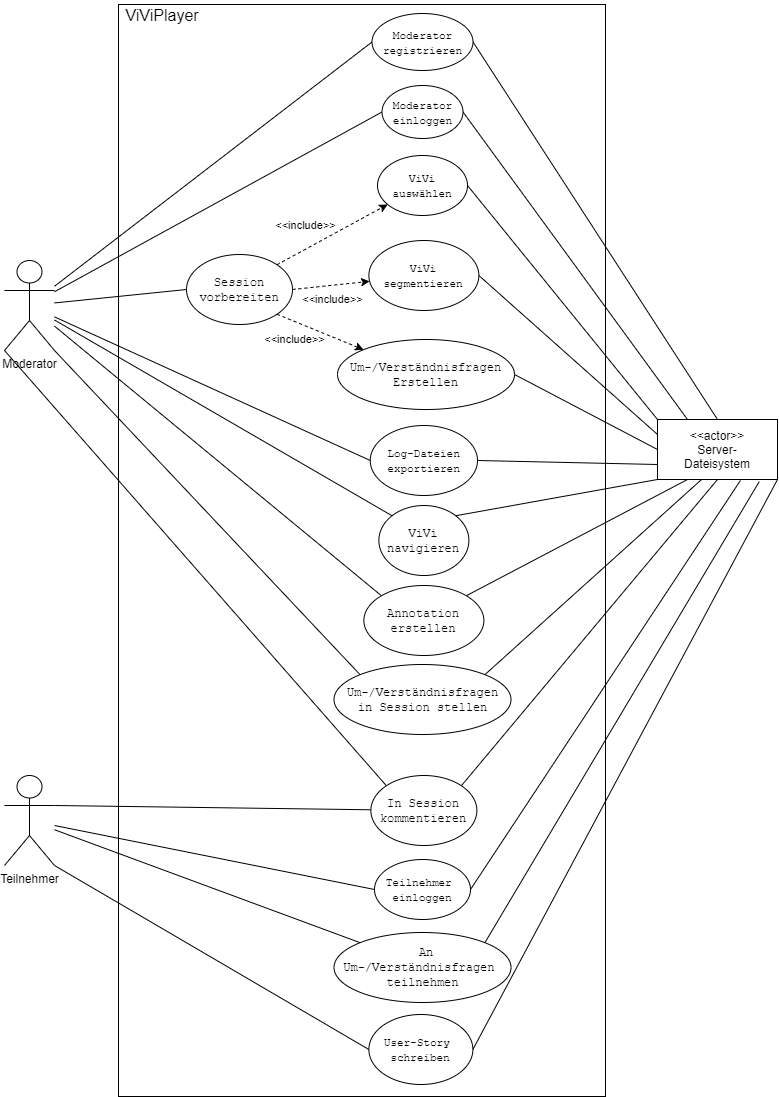

The diagram above was exported from draw.io. Its source (the exported page's mxGraphModel, read from the mxfile embedded in the PNG):
<mxGraphModel dx="1102" dy="865" grid="0" gridSize="10" guides="1" tooltips="1" connect="1" arrows="1" fold="1" page="1" pageScale="1" pageWidth="827" pageHeight="1169" math="0" shadow="0">
  <root>
    <mxCell id="0" />
    <mxCell id="1" parent="0" />
    <mxCell id="XtRd5Idr4dvImCVeJ7da-2" value="" style="rounded=0;whiteSpace=wrap;html=1;" parent="1" vertex="1">
      <mxGeometry x="150" y="38" width="487" height="1092" as="geometry" />
    </mxCell>
    <mxCell id="v1OZyaJ4vuIaRQT5jSVz-15" style="rounded=0;orthogonalLoop=1;jettySize=auto;html=1;entryX=0;entryY=0.5;entryDx=0;entryDy=0;endArrow=none;endFill=0;" parent="1" source="XtRd5Idr4dvImCVeJ7da-3" target="v1OZyaJ4vuIaRQT5jSVz-5" edge="1">
      <mxGeometry relative="1" as="geometry" />
    </mxCell>
    <mxCell id="v1OZyaJ4vuIaRQT5jSVz-21" style="edgeStyle=none;rounded=0;orthogonalLoop=1;jettySize=auto;html=1;entryX=0;entryY=0.5;entryDx=0;entryDy=0;endArrow=none;endFill=0;" parent="1" source="XtRd5Idr4dvImCVeJ7da-3" target="XtRd5Idr4dvImCVeJ7da-40" edge="1">
      <mxGeometry relative="1" as="geometry" />
    </mxCell>
    <mxCell id="v1OZyaJ4vuIaRQT5jSVz-22" style="edgeStyle=none;rounded=0;orthogonalLoop=1;jettySize=auto;html=1;entryX=0;entryY=0.5;entryDx=0;entryDy=0;endArrow=none;endFill=0;" parent="1" source="XtRd5Idr4dvImCVeJ7da-3" target="XtRd5Idr4dvImCVeJ7da-43" edge="1">
      <mxGeometry relative="1" as="geometry">
        <mxPoint x="109" y="214" as="sourcePoint" />
      </mxGeometry>
    </mxCell>
    <mxCell id="v1OZyaJ4vuIaRQT5jSVz-23" style="edgeStyle=none;rounded=0;orthogonalLoop=1;jettySize=auto;html=1;entryX=0;entryY=0;entryDx=0;entryDy=0;endArrow=none;endFill=0;exitX=1;exitY=1;exitDx=0;exitDy=0;exitPerimeter=0;" parent="1" source="XtRd5Idr4dvImCVeJ7da-3" target="v1OZyaJ4vuIaRQT5jSVz-7" edge="1">
      <mxGeometry relative="1" as="geometry">
        <mxPoint x="33" y="582" as="sourcePoint" />
      </mxGeometry>
    </mxCell>
    <mxCell id="v1OZyaJ4vuIaRQT5jSVz-26" style="edgeStyle=none;rounded=0;orthogonalLoop=1;jettySize=auto;html=1;entryX=0;entryY=0;entryDx=0;entryDy=0;labelBackgroundColor=none;endArrow=none;endFill=0;" parent="1" source="XtRd5Idr4dvImCVeJ7da-3" target="XtRd5Idr4dvImCVeJ7da-14" edge="1">
      <mxGeometry relative="1" as="geometry" />
    </mxCell>
    <mxCell id="v1OZyaJ4vuIaRQT5jSVz-29" style="edgeStyle=none;rounded=0;orthogonalLoop=1;jettySize=auto;html=1;entryX=0;entryY=0;entryDx=0;entryDy=0;labelBackgroundColor=none;endArrow=none;endFill=0;exitX=0;exitY=1;exitDx=0;exitDy=0;exitPerimeter=0;" parent="1" source="XtRd5Idr4dvImCVeJ7da-3" target="XtRd5Idr4dvImCVeJ7da-33" edge="1">
      <mxGeometry relative="1" as="geometry">
        <mxPoint x="79" y="271" as="sourcePoint" />
      </mxGeometry>
    </mxCell>
    <mxCell id="v1OZyaJ4vuIaRQT5jSVz-31" style="edgeStyle=none;rounded=0;orthogonalLoop=1;jettySize=auto;html=1;entryX=0;entryY=0;entryDx=0;entryDy=0;labelBackgroundColor=none;endArrow=none;endFill=0;" parent="1" source="XtRd5Idr4dvImCVeJ7da-3" target="v1OZyaJ4vuIaRQT5jSVz-10" edge="1">
      <mxGeometry relative="1" as="geometry">
        <mxPoint x="-50" y="377" as="sourcePoint" />
      </mxGeometry>
    </mxCell>
    <mxCell id="XtRd5Idr4dvImCVeJ7da-3" value="Moderator" style="shape=umlActor;verticalLabelPosition=bottom;verticalAlign=top;html=1;outlineConnect=0;" parent="1" vertex="1">
      <mxGeometry x="36" y="294" width="50" height="90" as="geometry" />
    </mxCell>
    <mxCell id="4tob4sTebgWJoSx2U-XJ-4" style="edgeStyle=none;rounded=0;orthogonalLoop=1;jettySize=auto;html=1;exitX=1;exitY=0.5;exitDx=0;exitDy=0;entryX=0;entryY=0;entryDx=0;entryDy=0;endArrow=none;endFill=0;" parent="1" source="XtRd5Idr4dvImCVeJ7da-8" target="XtRd5Idr4dvImCVeJ7da-17" edge="1">
      <mxGeometry relative="1" as="geometry" />
    </mxCell>
    <mxCell id="XtRd5Idr4dvImCVeJ7da-8" value="&lt;code&gt;&lt;font style=&quot;font-size: 11px&quot;&gt;ViVi auswählen&lt;/font&gt;&lt;/code&gt;" style="ellipse;whiteSpace=wrap;html=1;" parent="1" vertex="1">
      <mxGeometry x="409.01" y="189" width="90" height="60" as="geometry" />
    </mxCell>
    <mxCell id="4tob4sTebgWJoSx2U-XJ-10" style="edgeStyle=none;rounded=0;orthogonalLoop=1;jettySize=auto;html=1;exitX=1;exitY=0.5;exitDx=0;exitDy=0;entryX=0;entryY=0.25;entryDx=0;entryDy=0;endArrow=none;endFill=0;" parent="1" source="XtRd5Idr4dvImCVeJ7da-10" target="XtRd5Idr4dvImCVeJ7da-17" edge="1">
      <mxGeometry relative="1" as="geometry" />
    </mxCell>
    <mxCell id="XtRd5Idr4dvImCVeJ7da-10" value="&lt;code style=&quot;font-size: 11px&quot;&gt;ViVi segmentieren&lt;/code&gt;" style="ellipse;whiteSpace=wrap;html=1;" parent="1" vertex="1">
      <mxGeometry x="400.38" y="274" width="110" height="70" as="geometry" />
    </mxCell>
    <mxCell id="XtRd5Idr4dvImCVeJ7da-11" value="&lt;font style=&quot;font-size: 16px&quot;&gt;ViViPlayer&lt;/font&gt;" style="text;html=1;strokeColor=none;fillColor=none;align=center;verticalAlign=middle;whiteSpace=wrap;rounded=0;fontSize=11;" parent="1" vertex="1">
      <mxGeometry x="150" y="34" width="88" height="30" as="geometry" />
    </mxCell>
    <mxCell id="4tob4sTebgWJoSx2U-XJ-1" style="rounded=0;orthogonalLoop=1;jettySize=auto;html=1;exitX=1;exitY=0;exitDx=0;exitDy=0;entryX=0;entryY=1;entryDx=0;entryDy=0;endArrow=none;endFill=0;" parent="1" source="XtRd5Idr4dvImCVeJ7da-14" target="XtRd5Idr4dvImCVeJ7da-17" edge="1">
      <mxGeometry relative="1" as="geometry" />
    </mxCell>
    <mxCell id="XtRd5Idr4dvImCVeJ7da-14" value="&lt;code&gt;ViVi navigieren&lt;/code&gt;" style="ellipse;whiteSpace=wrap;html=1;" parent="1" vertex="1">
      <mxGeometry x="410.38" y="539" width="90" height="70" as="geometry" />
    </mxCell>
    <mxCell id="4tob4sTebgWJoSx2U-XJ-11" style="edgeStyle=none;rounded=0;orthogonalLoop=1;jettySize=auto;html=1;exitX=1;exitY=0.5;exitDx=0;exitDy=0;entryX=0;entryY=0.5;entryDx=0;entryDy=0;endArrow=none;endFill=0;" parent="1" source="XtRd5Idr4dvImCVeJ7da-15" target="XtRd5Idr4dvImCVeJ7da-17" edge="1">
      <mxGeometry relative="1" as="geometry" />
    </mxCell>
    <mxCell id="XtRd5Idr4dvImCVeJ7da-15" value="&lt;code&gt;&amp;nbsp;Um-/Verständnisfragen &lt;br&gt;Erstellen&lt;/code&gt;" style="ellipse;whiteSpace=wrap;html=1;" parent="1" vertex="1">
      <mxGeometry x="369" y="373" width="177" height="70" as="geometry" />
    </mxCell>
    <mxCell id="v1OZyaJ4vuIaRQT5jSVz-36" style="edgeStyle=none;rounded=0;orthogonalLoop=1;jettySize=auto;html=1;exitX=0;exitY=0.5;exitDx=0;exitDy=0;labelBackgroundColor=none;endArrow=none;endFill=0;entryX=1;entryY=1;entryDx=0;entryDy=0;entryPerimeter=0;" parent="1" source="XtRd5Idr4dvImCVeJ7da-16" target="XtRd5Idr4dvImCVeJ7da-18" edge="1">
      <mxGeometry relative="1" as="geometry">
        <mxPoint x="49" y="1210" as="targetPoint" />
      </mxGeometry>
    </mxCell>
    <mxCell id="4tob4sTebgWJoSx2U-XJ-9" style="edgeStyle=none;rounded=0;orthogonalLoop=1;jettySize=auto;html=1;exitX=1;exitY=0.5;exitDx=0;exitDy=0;endArrow=none;endFill=0;entryX=1;entryY=1;entryDx=0;entryDy=0;" parent="1" source="XtRd5Idr4dvImCVeJ7da-16" target="XtRd5Idr4dvImCVeJ7da-17" edge="1">
      <mxGeometry relative="1" as="geometry">
        <mxPoint x="816" y="560" as="targetPoint" />
      </mxGeometry>
    </mxCell>
    <mxCell id="XtRd5Idr4dvImCVeJ7da-16" value="&lt;code&gt;&lt;font style=&quot;font-size: 11px&quot;&gt;User-Story &lt;br&gt;schreiben&lt;/font&gt;&lt;/code&gt;" style="ellipse;whiteSpace=wrap;html=1;" parent="1" vertex="1">
      <mxGeometry x="400.38" y="1048" width="104" height="70" as="geometry" />
    </mxCell>
    <mxCell id="XtRd5Idr4dvImCVeJ7da-17" value="&lt;font style=&quot;font-size: 12px&quot;&gt;&amp;lt;&amp;lt;actor&amp;gt;&amp;gt;&lt;br&gt;Server-&lt;br&gt;Dateisystem&lt;br&gt;&lt;/font&gt;" style="rounded=0;whiteSpace=wrap;html=1;fontSize=10;" parent="1" vertex="1">
      <mxGeometry x="689" y="453" width="120" height="60" as="geometry" />
    </mxCell>
    <mxCell id="v1OZyaJ4vuIaRQT5jSVz-33" style="edgeStyle=none;rounded=0;orthogonalLoop=1;jettySize=auto;html=1;exitX=1;exitY=0.3333333333333333;exitDx=0;exitDy=0;exitPerimeter=0;labelBackgroundColor=none;endArrow=none;endFill=0;" parent="1" source="XtRd5Idr4dvImCVeJ7da-18" target="XtRd5Idr4dvImCVeJ7da-33" edge="1">
      <mxGeometry relative="1" as="geometry" />
    </mxCell>
    <mxCell id="v1OZyaJ4vuIaRQT5jSVz-34" style="edgeStyle=none;rounded=0;orthogonalLoop=1;jettySize=auto;html=1;entryX=0;entryY=0;entryDx=0;entryDy=0;labelBackgroundColor=none;endArrow=none;endFill=0;" parent="1" source="XtRd5Idr4dvImCVeJ7da-18" target="v1OZyaJ4vuIaRQT5jSVz-9" edge="1">
      <mxGeometry relative="1" as="geometry" />
    </mxCell>
    <mxCell id="XtRd5Idr4dvImCVeJ7da-18" value="Teilnehmer" style="shape=umlActor;verticalLabelPosition=bottom;verticalAlign=top;html=1;outlineConnect=0;" parent="1" vertex="1">
      <mxGeometry x="36" y="809" width="50" height="90" as="geometry" />
    </mxCell>
    <mxCell id="4tob4sTebgWJoSx2U-XJ-13" style="edgeStyle=none;rounded=0;orthogonalLoop=1;jettySize=auto;html=1;exitX=1;exitY=0;exitDx=0;exitDy=0;entryX=0.5;entryY=1;entryDx=0;entryDy=0;endArrow=none;endFill=0;" parent="1" source="XtRd5Idr4dvImCVeJ7da-33" target="XtRd5Idr4dvImCVeJ7da-17" edge="1">
      <mxGeometry relative="1" as="geometry" />
    </mxCell>
    <mxCell id="XtRd5Idr4dvImCVeJ7da-33" value="&lt;code&gt;In Session&lt;br&gt;kommentieren&lt;/code&gt;" style="ellipse;whiteSpace=wrap;html=1;" parent="1" vertex="1">
      <mxGeometry x="402.38" y="809" width="106" height="70" as="geometry" />
    </mxCell>
    <mxCell id="v1OZyaJ4vuIaRQT5jSVz-40" style="edgeStyle=none;rounded=0;orthogonalLoop=1;jettySize=auto;html=1;exitX=1;exitY=0.5;exitDx=0;exitDy=0;entryX=0.25;entryY=0;entryDx=0;entryDy=0;labelBackgroundColor=none;endArrow=none;endFill=0;" parent="1" source="XtRd5Idr4dvImCVeJ7da-40" target="XtRd5Idr4dvImCVeJ7da-17" edge="1">
      <mxGeometry relative="1" as="geometry" />
    </mxCell>
    <mxCell id="XtRd5Idr4dvImCVeJ7da-40" value="&lt;code&gt;&lt;font style=&quot;font-size: 11px&quot;&gt;Moderator einloggen&lt;/font&gt;&lt;/code&gt;" style="ellipse;whiteSpace=wrap;html=1;" parent="1" vertex="1">
      <mxGeometry x="413.51" y="119" width="81" height="53" as="geometry" />
    </mxCell>
    <mxCell id="v1OZyaJ4vuIaRQT5jSVz-39" style="edgeStyle=none;rounded=0;orthogonalLoop=1;jettySize=auto;html=1;exitX=1;exitY=0.5;exitDx=0;exitDy=0;entryX=0.5;entryY=0;entryDx=0;entryDy=0;labelBackgroundColor=none;endArrow=none;endFill=0;" parent="1" source="XtRd5Idr4dvImCVeJ7da-43" target="XtRd5Idr4dvImCVeJ7da-17" edge="1">
      <mxGeometry relative="1" as="geometry" />
    </mxCell>
    <mxCell id="XtRd5Idr4dvImCVeJ7da-43" value="&lt;code&gt;&lt;font style=&quot;font-size: 11px&quot;&gt;Moderator&lt;br&gt;registrieren&lt;/font&gt;&lt;/code&gt;" style="ellipse;whiteSpace=wrap;html=1;" parent="1" vertex="1">
      <mxGeometry x="403.5" y="47" width="101" height="57" as="geometry" />
    </mxCell>
    <mxCell id="v1OZyaJ4vuIaRQT5jSVz-37" style="edgeStyle=none;rounded=0;orthogonalLoop=1;jettySize=auto;html=1;exitX=0;exitY=0.5;exitDx=0;exitDy=0;labelBackgroundColor=none;endArrow=none;endFill=0;" parent="1" source="v1OZyaJ4vuIaRQT5jSVz-4" target="XtRd5Idr4dvImCVeJ7da-18" edge="1">
      <mxGeometry relative="1" as="geometry" />
    </mxCell>
    <mxCell id="v1OZyaJ4vuIaRQT5jSVz-41" style="edgeStyle=none;rounded=0;orthogonalLoop=1;jettySize=auto;html=1;exitX=1;exitY=0.5;exitDx=0;exitDy=0;entryX=0.691;entryY=1.016;entryDx=0;entryDy=0;labelBackgroundColor=none;endArrow=none;endFill=0;entryPerimeter=0;" parent="1" source="v1OZyaJ4vuIaRQT5jSVz-4" target="XtRd5Idr4dvImCVeJ7da-17" edge="1">
      <mxGeometry relative="1" as="geometry" />
    </mxCell>
    <mxCell id="v1OZyaJ4vuIaRQT5jSVz-4" value="&lt;code&gt;&lt;font style=&quot;font-size: 11px&quot;&gt;Teilnehmer &lt;br&gt;einloggen&lt;/font&gt;&lt;/code&gt;" style="ellipse;whiteSpace=wrap;html=1;" parent="1" vertex="1">
      <mxGeometry x="406" y="893" width="96" height="60" as="geometry" />
    </mxCell>
    <mxCell id="v1OZyaJ4vuIaRQT5jSVz-17" style="edgeStyle=none;rounded=0;orthogonalLoop=1;jettySize=auto;html=1;exitX=1;exitY=0;exitDx=0;exitDy=0;dashed=1;" parent="1" source="v1OZyaJ4vuIaRQT5jSVz-5" target="XtRd5Idr4dvImCVeJ7da-8" edge="1">
      <mxGeometry relative="1" as="geometry" />
    </mxCell>
    <mxCell id="v1OZyaJ4vuIaRQT5jSVz-25" value="&amp;lt;&amp;lt;include&amp;gt;&amp;gt;" style="edgeLabel;html=1;align=center;verticalAlign=middle;resizable=0;points=[];labelBackgroundColor=none;" parent="v1OZyaJ4vuIaRQT5jSVz-17" vertex="1" connectable="0">
      <mxGeometry x="0.2628" y="-4" relative="1" as="geometry">
        <mxPoint x="-44" y="-5" as="offset" />
      </mxGeometry>
    </mxCell>
    <mxCell id="v1OZyaJ4vuIaRQT5jSVz-18" value="&#10;&#10;&lt;span style=&quot;color: rgb(0, 0, 0); font-family: helvetica; font-size: 11px; font-style: normal; font-weight: 400; letter-spacing: normal; text-align: center; text-indent: 0px; text-transform: none; word-spacing: 0px; display: inline; float: none;&quot;&gt;&amp;lt;&amp;lt;include&amp;gt;&amp;gt;&lt;/span&gt;&#10;&#10;" style="edgeStyle=none;rounded=0;orthogonalLoop=1;jettySize=auto;html=1;exitX=1;exitY=0.5;exitDx=0;exitDy=0;dashed=1;labelPosition=center;verticalLabelPosition=middle;align=center;verticalAlign=middle;labelBackgroundColor=none;" parent="1" source="v1OZyaJ4vuIaRQT5jSVz-5" target="XtRd5Idr4dvImCVeJ7da-10" edge="1">
      <mxGeometry y="-14" relative="1" as="geometry">
        <mxPoint as="offset" />
      </mxGeometry>
    </mxCell>
    <mxCell id="v1OZyaJ4vuIaRQT5jSVz-19" value="&#10;&#10;&lt;span style=&quot;color: rgb(0, 0, 0); font-family: helvetica; font-size: 11px; font-style: normal; font-weight: 400; letter-spacing: normal; text-align: center; text-indent: 0px; text-transform: none; word-spacing: 0px; display: inline; float: none;&quot;&gt;&amp;lt;&amp;lt;include&amp;gt;&amp;gt;&lt;/span&gt;&#10;&#10;" style="edgeStyle=none;rounded=0;orthogonalLoop=1;jettySize=auto;html=1;exitX=1;exitY=1;exitDx=0;exitDy=0;entryX=0;entryY=0;entryDx=0;entryDy=0;dashed=1;labelBackgroundColor=none;" parent="1" source="v1OZyaJ4vuIaRQT5jSVz-5" target="XtRd5Idr4dvImCVeJ7da-15" edge="1">
      <mxGeometry x="-0.4456" y="-17" relative="1" as="geometry">
        <mxPoint as="offset" />
      </mxGeometry>
    </mxCell>
    <mxCell id="v1OZyaJ4vuIaRQT5jSVz-5" value="&lt;code&gt;Session vorbereiten&lt;/code&gt;" style="ellipse;whiteSpace=wrap;html=1;" parent="1" vertex="1">
      <mxGeometry x="218" y="288" width="106" height="70" as="geometry" />
    </mxCell>
    <mxCell id="4tob4sTebgWJoSx2U-XJ-7" style="edgeStyle=none;rounded=0;orthogonalLoop=1;jettySize=auto;html=1;exitX=1;exitY=0;exitDx=0;exitDy=0;endArrow=none;endFill=0;entryX=0.367;entryY=1;entryDx=0;entryDy=0;entryPerimeter=0;" parent="1" source="v1OZyaJ4vuIaRQT5jSVz-7" target="XtRd5Idr4dvImCVeJ7da-17" edge="1">
      <mxGeometry relative="1" as="geometry">
        <mxPoint x="703" y="522" as="targetPoint" />
      </mxGeometry>
    </mxCell>
    <mxCell id="v1OZyaJ4vuIaRQT5jSVz-7" value="&lt;code&gt;&amp;nbsp;Um-/Verständnisfragen &lt;br&gt;in Session stellen&lt;/code&gt;" style="ellipse;whiteSpace=wrap;html=1;" parent="1" vertex="1">
      <mxGeometry x="365.5" y="698" width="177" height="70" as="geometry" />
    </mxCell>
    <mxCell id="v1OZyaJ4vuIaRQT5jSVz-30" style="edgeStyle=none;rounded=0;orthogonalLoop=1;jettySize=auto;html=1;exitX=0;exitY=0.5;exitDx=0;exitDy=0;labelBackgroundColor=none;endArrow=none;endFill=0;" parent="1" source="v1OZyaJ4vuIaRQT5jSVz-8" target="XtRd5Idr4dvImCVeJ7da-3" edge="1">
      <mxGeometry relative="1" as="geometry" />
    </mxCell>
    <mxCell id="v1OZyaJ4vuIaRQT5jSVz-38" style="edgeStyle=none;rounded=0;orthogonalLoop=1;jettySize=auto;html=1;exitX=1;exitY=0.5;exitDx=0;exitDy=0;labelBackgroundColor=none;endArrow=none;endFill=0;entryX=0;entryY=0.75;entryDx=0;entryDy=0;" parent="1" source="v1OZyaJ4vuIaRQT5jSVz-8" target="XtRd5Idr4dvImCVeJ7da-17" edge="1">
      <mxGeometry relative="1" as="geometry">
        <mxPoint x="682" y="275" as="targetPoint" />
      </mxGeometry>
    </mxCell>
    <mxCell id="v1OZyaJ4vuIaRQT5jSVz-8" value="&lt;code&gt;&lt;font style=&quot;font-size: 11px&quot;&gt;Log-Dateien&lt;br&gt;exportieren&lt;/font&gt;&lt;/code&gt;" style="ellipse;whiteSpace=wrap;html=1;" parent="1" vertex="1">
      <mxGeometry x="401.76" y="459" width="107.25" height="70" as="geometry" />
    </mxCell>
    <mxCell id="4tob4sTebgWJoSx2U-XJ-8" style="edgeStyle=none;rounded=0;orthogonalLoop=1;jettySize=auto;html=1;exitX=1;exitY=0;exitDx=0;exitDy=0;entryX=0.848;entryY=1.035;entryDx=0;entryDy=0;endArrow=none;endFill=0;entryPerimeter=0;" parent="1" source="v1OZyaJ4vuIaRQT5jSVz-9" target="XtRd5Idr4dvImCVeJ7da-17" edge="1">
      <mxGeometry relative="1" as="geometry" />
    </mxCell>
    <mxCell id="v1OZyaJ4vuIaRQT5jSVz-9" value="&lt;code&gt;&amp;nbsp;An Um-/Verständnisfragen &lt;br&gt;teilnehmen&lt;/code&gt;" style="ellipse;whiteSpace=wrap;html=1;" parent="1" vertex="1">
      <mxGeometry x="365.51" y="966" width="177" height="70" as="geometry" />
    </mxCell>
    <mxCell id="4tob4sTebgWJoSx2U-XJ-6" style="edgeStyle=none;rounded=0;orthogonalLoop=1;jettySize=auto;html=1;exitX=1;exitY=0;exitDx=0;exitDy=0;entryX=0.25;entryY=1;entryDx=0;entryDy=0;endArrow=none;endFill=0;" parent="1" source="v1OZyaJ4vuIaRQT5jSVz-10" target="XtRd5Idr4dvImCVeJ7da-17" edge="1">
      <mxGeometry relative="1" as="geometry" />
    </mxCell>
    <mxCell id="v1OZyaJ4vuIaRQT5jSVz-10" value="&lt;font face=&quot;monospace&quot;&gt;Annotation&lt;br&gt;erstellen&lt;/font&gt;" style="ellipse;whiteSpace=wrap;html=1;" parent="1" vertex="1">
      <mxGeometry x="395.38" y="619" width="120" height="70" as="geometry" />
    </mxCell>
  </root>
</mxGraphModel>